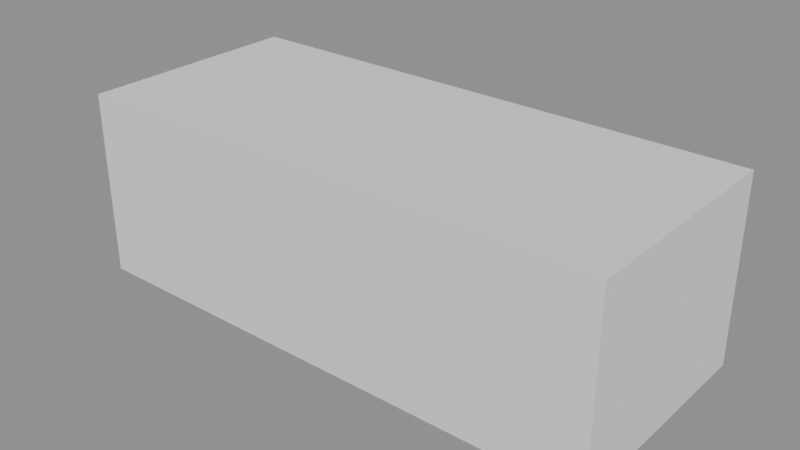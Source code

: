 # Source: c38_stage_02_loops.blend  (saved by Blender 5.2.44; exported with 4.5.12 LTS)
import bpy
from mathutils import Matrix  # noqa: F401  (used for matrix-valued properties, if any)

bpy.ops.wm.read_factory_settings(use_empty=True)
scene = bpy.context.scene
scene.name = 'Scene'

# ---- meshes
me_c38_uppershell_high = bpy.data.meshes.new('C38_UpperShell_HIGH')
me_c38_uppershell_high.from_pydata([(-3.2, -1.35, -1.1), (-3.2, -1.35, 1.1), (-3.2, 1.35, -1.1), (-3.2, 1.35, 1.1), (3.2, -1.35, -1.1), (3.2, -1.35, 1.1), (3.2, 1.35, -1.1), (3.2, 1.35, 1.1), (2.4, -1.35, -1.1), (1.6, -1.35, -1.1), (0.8, -1.35, -1.1), (-5.96e-08, -1.35, -1.1), (-0.8, -1.35, -1.1), (-1.6, -1.35, -1.1), (-2.4, -1.35, -1.1), (-2.4, -1.35, 1.1), (-1.6, -1.35, 1.1), (-0.8, -1.35, 1.1), (5.96e-08, -1.35, 1.1), (0.8, -1.35, 1.1), (1.6, -1.35, 1.1), (2.4, -1.35, 1.1), (2.4, 1.35, 1.1), (1.6, 1.35, 1.1), (0.8, 1.35, 1.1), (-5.96e-08, 1.35, 1.1), (-0.8, 1.35, 1.1), (-1.6, 1.35, 1.1), (-2.4, 1.35, 1.1), (-2.4, 1.35, -1.1), (-1.6, 1.35, -1.1), (-0.8, 1.35, -1.1), (5.96e-08, 1.35, -1.1), (0.8, 1.35, -1.1), (1.6, 1.35, -1.1), (2.4, 1.35, -1.1)], [], [(0, 1, 3, 2), (2, 3, 28, 29), (6, 7, 5, 4), (4, 5, 21, 8), (8, 35, 6, 4), (15, 28, 3, 1), (8, 21, 20, 9), (9, 20, 19, 10), (10, 19, 18, 11), (11, 18, 17, 12), (12, 17, 16, 13), (13, 16, 15, 14), (14, 15, 1, 0), (16, 27, 28, 15), (17, 26, 27, 16), (18, 25, 26, 17), (19, 24, 25, 18), (20, 23, 24, 19), (22, 23, 20, 21), (7, 22, 21, 5), (29, 28, 27, 30), (30, 27, 26, 31), (31, 26, 25, 32), (32, 25, 24, 33), (33, 24, 23, 34), (34, 23, 22, 35), (35, 22, 7, 6), (9, 34, 35, 8), (10, 33, 34, 9), (11, 32, 33, 10), (12, 31, 32, 11), (13, 30, 31, 12), (29, 30, 13, 14), (2, 29, 14, 0)])
_uv = me_c38_uppershell_high.uv_layers.new(name='UVMap')
_uv.uv.foreach_set('vector', [0.375, 0.0, 0.625, 0.0, 0.625, 0.25, 0.375, 0.25, 0.375, 0.25, 0.625, 0.25, 0.625, 0.2812, 0.375, 0.2812, 0.375, 0.5, 0.625, 0.5, 0.625, 0.75, 0.375, 0.75, 0.375, 0.75, 0.625, 0.75, 0.625, 0.7812, 0.375, 0.7812, 0.3438, 0.75, 0.3438, 0.5, 0.375, 0.5, 0.375, 0.75, 0.8438, 0.75, 0.8438, 0.5, 0.875, 0.5, 0.875, 0.75, 0.375, 0.7812, 0.625, 0.7812, 0.625, 0.8125, 0.375, 0.8125, 0.375, 0.8125, 0.625, 0.8125, 0.625, 0.8438, 0.375, 0.8438, 0.375, 0.8438, 0.625, 0.8438, 0.625, 0.875, 0.375, 0.875, 0.375, 0.875, 0.625, 0.875, 0.625, 0.9062, 0.375, 0.9062, 0.375, 0.9062, 0.625, 0.9062, 0.625, 0.9375, 0.375, 0.9375, 0.375, 0.9375, 0.625, 0.9375, 0.625, 0.9688, 0.375, 0.9688, 0.375, 0.9688, 0.625, 0.9688, 0.625, 1.0, 0.375, 1.0, 0.8125, 0.75, 0.8125, 0.5, 0.8438, 0.5, 0.8438, 0.75, 0.7812, 0.75, 0.7812, 0.5, 0.8125, 0.5, 0.8125, 0.75, 0.75, 0.75, 0.75, 0.5, 0.7812, 0.5, 0.7812, 0.75, 0.7188, 0.75, 0.7188, 0.5, 0.75, 0.5, 0.75, 0.75, 0.6875, 0.75, 0.6875, 0.5, 0.7188, 0.5, 0.7188, 0.75, 0.6562, 0.5, 0.6875, 0.5, 0.6875, 0.75, 0.6562, 0.75, 0.625, 0.5, 0.6562, 0.5, 0.6562, 0.75, 0.625, 0.75, 0.375, 0.2812, 0.625, 0.2812, 0.625, 0.3125, 0.375, 0.3125, 0.375, 0.3125, 0.625, 0.3125, 0.625, 0.3438, 0.375, 0.3438, 0.375, 0.3438, 0.625, 0.3438, 0.625, 0.375, 0.375, 0.375, 0.375, 0.375, 0.625, 0.375, 0.625, 0.4062, 0.375, 0.4062, 0.375, 0.4062, 0.625, 0.4062, 0.625, 0.4375, 0.375, 0.4375, 0.375, 0.4375, 0.625, 0.4375, 0.625, 0.4688, 0.375, 0.4688, 0.375, 0.4688, 0.625, 0.4688, 0.625, 0.5, 0.375, 0.5, 0.3125, 0.75, 0.3125, 0.5, 0.3438, 0.5, 0.3438, 0.75, 0.2812, 0.75, 0.2812, 0.5, 0.3125, 0.5, 0.3125, 0.75, 0.25, 0.75, 0.25, 0.5, 0.2812, 0.5, 0.2812, 0.75, 0.2188, 0.75, 0.2188, 0.5, 0.25, 0.5, 0.25, 0.75, 0.1875, 0.75, 0.1875, 0.5, 0.2188, 0.5, 0.2188, 0.75, 0.1562, 0.5, 0.1875, 0.5, 0.1875, 0.75, 0.1562, 0.75, 0.125, 0.5, 0.1562, 0.5, 0.1562, 0.75, 0.125, 0.75])
me_c38_uppershell_high.update()

# ---- objects
ob_c38_uppershell_high = bpy.data.objects.new('C38_UpperShell_HIGH', me_c38_uppershell_high)

# ---- transforms, parenting, visibility, modifiers, constraints
ob_c38_uppershell_high.location = (0.0, 0.0, 1.55)

# ---- collection membership
scene.collection.objects.link(ob_c38_uppershell_high)

# ---- scene / render settings (as saved in the file)
scene.frame_start = 1; scene.frame_end = 250; scene.frame_set(1)
scene.render.engine = 'BLENDER_EEVEE_NEXT'
scene.render.bake_bias = 0.0
scene.render.bake_samples = 0
scene.render.compositor_device = 'GPU'
scene.eevee.use_volume_custom_range = False
scene.eevee.fast_gi_thickness_near = 0.1
scene.eevee.fast_gi_thickness_far = 0.0
scene.eevee.ray_tracing_options.screen_trace_thickness = 0.1
bpy.context.view_layer.update()

# ---- added for rendering (the .blend has no active camera and no usable light): camera, sun + grey world if the file has none
cam_auto = bpy.data.cameras.new('AutoCamera')
cam_auto.lens = 50.0
cam_auto.sensor_width = 36.0
cam_auto.clip_end = 1000.0
ob_auto_camera = bpy.data.objects.new('AutoCamera', cam_auto)
scene.collection.objects.link(ob_auto_camera)
ob_auto_camera.location = (6.74145, -8.08975, 6.94316)
ob_auto_camera.rotation_euler = (1.09748, -7.21219e-08, 0.694738)
scene.camera = ob_auto_camera
light_auto_sun = bpy.data.lights.new('AutoSun', 'SUN')
light_auto_sun.energy = 3.0
light_auto_sun.angle = 0.0523599
ob_auto_sun = bpy.data.objects.new('AutoSun', light_auto_sun)
scene.collection.objects.link(ob_auto_sun)
ob_auto_sun.rotation_euler = (0.872665, 0.174533, 0.523599)
if scene.world is None:
    world_auto = bpy.data.worlds.new('AutoWorld')
    world_auto.color = (0.3, 0.3, 0.3)
    scene.world = world_auto
bpy.context.view_layer.update()
